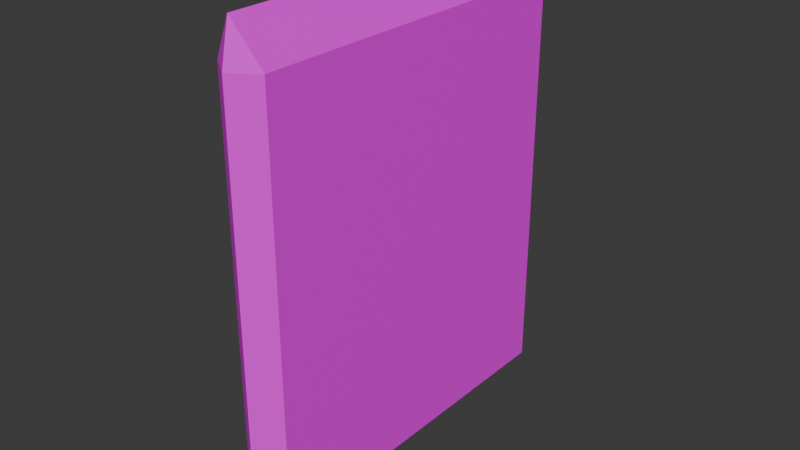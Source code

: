 # Source: comida1.blend  (saved by Blender 5.0.119; exported with 4.5.12 LTS)
import bpy
from mathutils import Matrix  # noqa: F401  (used for matrix-valued properties, if any)

bpy.ops.wm.read_factory_settings(use_empty=True)
scene = bpy.context.scene
scene.name = 'Scene'

# ---- collections
col_collection = bpy.data.collections.new('Collection'); scene.collection.children.link(col_collection)

# ---- images (referenced by path relative to the original .blend; pixels are not part of the script)
import os
ASSET_DIR = os.environ.get("B2B_ASSET_DIR", "")  # directory of the original .blend (textures are referenced by path, not embedded)
HERE = os.path.dirname(os.path.abspath(__file__))  # packed textures are extracted next to this script under _unpacked/

def load_image(name, relpath, width, height, colorspace="sRGB"):
    """Load a texture the original file referenced (path relative to the .blend, or extracted next to this script)."""
    p = next((c for c in (os.path.join(HERE, relpath), os.path.join(ASSET_DIR, relpath)) if relpath and os.path.exists(c)), "")
    if p:
        img = bpy.data.images.load(p, check_existing=True)
        img.name = name
    else:  # same state as the original file: an image datablock whose file is absent (Cycles renders it pink)
        img = bpy.data.images.new(name, width, height)
        img.source = "FILE"
        img.filepath = "//" + (relpath or name)
    img.colorspace_settings.name = colorspace
    return img
img_comida_texturas_png = load_image('comida_texturas.png', 'comida_texturas.png', 1024, 1024, 'sRGB')

# ---- materials (node trees are filled in below, after node groups)
mat_comida1 = bpy.data.materials.new('comida1')
mat_comida1.alpha_threshold = 0.0
mat_comida1.use_backface_culling_lightprobe_volume = False
mat_comida1.roughness = 0.5
mat_comida1.line_color = (0.0, 0.0, 0.0, 1.0)

# ---- material node trees
mat_comida1.use_nodes = True; mat_comida1.node_tree.nodes.clear()
_N = mat_comida1.node_tree.nodes; _L = mat_comida1.node_tree.links
n0 = _N.new('ShaderNodeOutputMaterial'); n0.name = 'Material Output'; n0.location = (200, 100)
n1 = _N.new('ShaderNodeBsdfPrincipled'); n1.name = 'Principled BSDF'; n1.location = (-200, 100)
n2 = _N.new('ShaderNodeTexImage'); n2.name = 'Imagen'; n2.location = (-490, 75)
n2.image = img_comida_texturas_png
_L.new(n1.outputs[0], n0.inputs[0])
_L.new(n2.outputs[0], n1.inputs[0])
n0.is_active_output = True

# ---- world
world_world = bpy.data.worlds.new('World'); scene.world = world_world
world_world.use_nodes = True; world_world.node_tree.nodes.clear()
_N = world_world.node_tree.nodes; _L = world_world.node_tree.links
n0 = _N.new('ShaderNodeOutputWorld'); n0.name = 'World Output'; n0.location = (200, 100)
n1 = _N.new('ShaderNodeBackground'); n1.name = 'Background'; n1.location = (-200, 100)
n1.inputs[0].default_value = (0.05088, 0.05088, 0.05088, 1.0)
_L.new(n1.outputs[0], n0.inputs[0])
n0.is_active_output = True
world_world.color = (0.05088, 0.05088, 0.05088)
world_world.sun_shadow_jitter_overblur = 0.0

# ---- meshes
me_cube = bpy.data.meshes.new('Cube')
me_cube.from_pydata([(0.5374, 0.858, 1.0), (0.5374, 0.858, -1.0), (0.5374, -0.858, 1.0), (0.5374, -0.858, -1.0), (-0.5374, 0.858, 1.0), (-0.5374, 0.858, -1.0), (-0.5374, -0.858, 1.0), (-0.5374, -0.858, -1.0), (4.441e-16, -0.9009, 1.2), (4.441e-16, 0.9009, 1.2), (4.441e-16, -0.9438, -1.0), (4.441e-16, -0.9438, 1.0), (4.441e-16, 0.9438, -1.0), (4.441e-16, 0.9438, 1.0), (4.441e-16, 0.858, -1.1), (4.441e-16, -0.858, -1.1), (4.441e-16, -0.9438, -1.1), (4.441e-16, 0.9438, -1.1)], [], [(4, 6, 8, 9), (6, 7, 10, 11), (7, 6, 4, 5), (1, 0, 2, 3), (2, 0, 9, 8), (4, 9, 13), (8, 6, 11), (2, 8, 11), (5, 12, 17, 14), (3, 2, 11, 10), (0, 1, 12, 13), (9, 0, 13), (5, 4, 13, 12), (12, 1, 14, 17), (10, 7, 15, 16), (7, 5, 14, 15), (1, 3, 15, 14), (3, 10, 16, 15)])
_uv = me_cube.uv_layers.new(name='UVMap')
_uv.uv.foreach_set('vector', [0.882, 0.8927, 0.6282, 0.8908, 0.6214, 0.9544, 0.8856, 0.9563, 0.8753, 0.8968, 0.8753, 0.5648, 0.894, 0.5648, 0.894, 0.8968, 0.8711, 0.5659, 0.8734, 0.8927, 0.6203, 0.8957, 0.618, 0.5688, 0.8749, 0.5699, 0.8777, 0.8916, 0.6208, 0.895, 0.6181, 0.5733, 0.6229, 0.8961, 0.8781, 0.8949, 0.885, 0.9493, 0.617, 0.9506, 0.882, 0.8927, 0.8856, 0.9563, 0.9005, 0.9474, 0.6214, 0.9544, 0.6282, 0.8908, 0.598, 0.9451, 0.6214, 0.8936, 0.6052, 0.9086, 0.6048, 0.8916, 0.6205, 0.5749, 0.5994, 0.5749, 0.5971, 0.5639, 0.6001, 0.5554, 0.6207, 0.5715, 0.6214, 0.8936, 0.6048, 0.8916, 0.6041, 0.5689, 0.8752, 0.8956, 0.8752, 0.5672, 0.8948, 0.5672, 0.8948, 0.8957, 0.8944, 0.9258, 0.8752, 0.8956, 0.8948, 0.8957, 0.6205, 0.5749, 0.6205, 0.8535, 0.5994, 0.8535, 0.5994, 0.5749, 0.8889, 0.5462, 0.8784, 0.5689, 0.879, 0.5452, 0.885, 0.5427, 0.8879, 0.5474, 0.8714, 0.5672, 0.8705, 0.5468, 0.8802, 0.5445, 0.8714, 0.5672, 0.6249, 0.5682, 0.624, 0.5478, 0.8705, 0.5468, 0.8784, 0.5689, 0.6216, 0.5718, 0.622, 0.548, 0.879, 0.5452, 0.6207, 0.5715, 0.6041, 0.5689, 0.6023, 0.5389, 0.6047, 0.5302])
me_cube.materials.append(mat_comida1)
me_cube.use_mirror_vertex_groups = False
me_cube.update()

# ---- objects
ob_cube = bpy.data.objects.new('Cube', me_cube)

# ---- transforms, parenting, visibility, modifiers, constraints
ob_cube.location = (0.0, 0.0, 0.0)
ob_cube.scale = (0.2218, 1.0, 1.0)
ob_cube.lock_rotations_4d = False
ob_cube.empty_display_type = 'ARROWS'
ob_cube.lineart.crease_threshold = 0.0

# ---- collection membership
col_collection.objects.link(ob_cube)

# ---- scene / render settings (as saved in the file)
scene.frame_start = 1; scene.frame_end = 250; scene.frame_set(1)
scene.render.engine = 'BLENDER_EEVEE_NEXT'
scene.render.bake_bias = 0.0
scene.render.bake_samples = 0
scene.cycles.sampling_pattern = 'TABULATED_SOBOL'
scene.eevee.use_volume_custom_range = False
bpy.context.view_layer.update()

# ---- added for rendering (the .blend has no active camera and no usable light): camera, sun
cam_auto = bpy.data.cameras.new('AutoCamera')
cam_auto.lens = 50.0
cam_auto.sensor_width = 36.0
cam_auto.clip_end = 1000.0
ob_auto_camera = bpy.data.objects.new('AutoCamera', cam_auto)
scene.collection.objects.link(ob_auto_camera)
ob_auto_camera.location = (2.76179, -3.31415, 2.25943)
ob_auto_camera.rotation_euler = (1.09748, -7.21219e-08, 0.694738)
scene.camera = ob_auto_camera
light_auto_sun = bpy.data.lights.new('AutoSun', 'SUN')
light_auto_sun.energy = 3.0
light_auto_sun.angle = 0.0523599
ob_auto_sun = bpy.data.objects.new('AutoSun', light_auto_sun)
scene.collection.objects.link(ob_auto_sun)
ob_auto_sun.rotation_euler = (0.872665, 0.174533, 0.523599)
bpy.context.view_layer.update()
